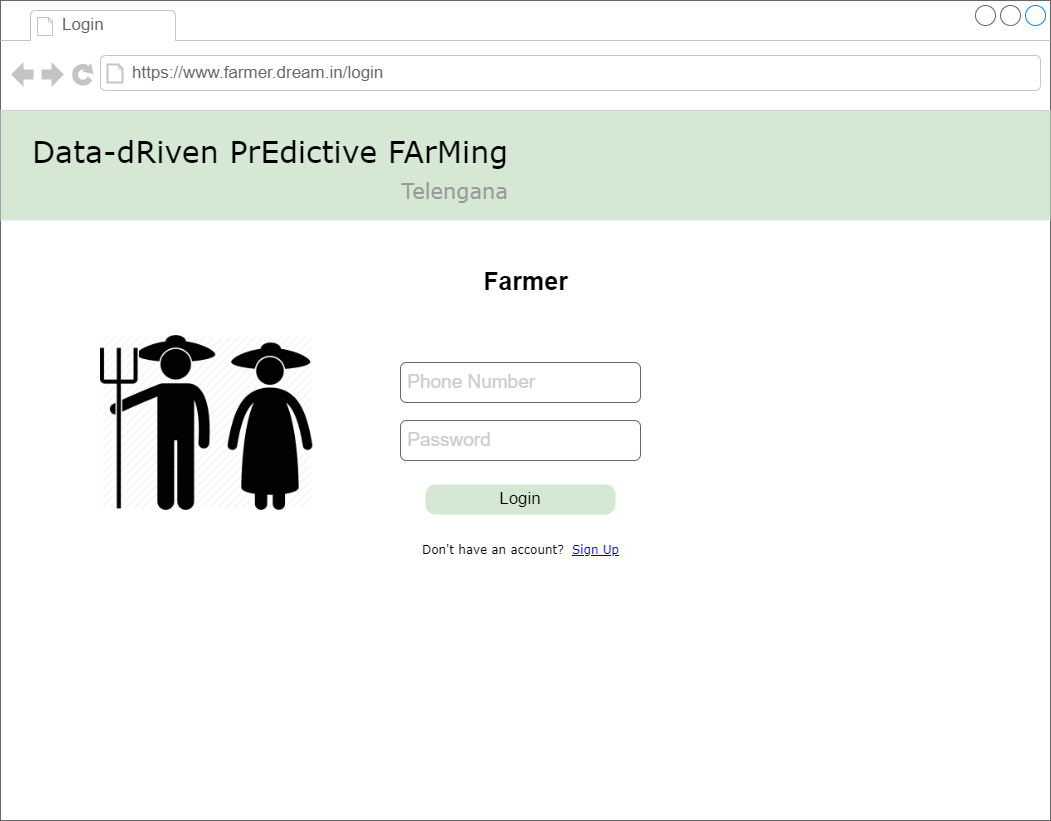

The diagram above was exported from draw.io. Its source (the exported page's mxGraphModel, read from the mxfile embedded in the PNG):
<mxGraphModel dx="2062" dy="1114" grid="1" gridSize="10" guides="1" tooltips="1" connect="1" arrows="1" fold="1" page="1" pageScale="1" pageWidth="1100" pageHeight="850" background="#ffffff" math="0" shadow="0">
  <root>
    <mxCell id="YBUvHunf8OST6so4DoF1-0" />
    <mxCell id="YBUvHunf8OST6so4DoF1-1" parent="YBUvHunf8OST6so4DoF1-0" />
    <mxCell id="YBUvHunf8OST6so4DoF1-2" value="" style="strokeWidth=1;shadow=0;dashed=0;align=center;html=1;shape=mxgraph.mockup.containers.browserWindow;rSize=0;strokeColor=#666666;mainText=,;recursiveResize=0;rounded=0;labelBackgroundColor=none;fontFamily=Verdana;fontSize=12" parent="YBUvHunf8OST6so4DoF1-1" vertex="1">
      <mxGeometry x="30" y="20" width="1050" height="820" as="geometry" />
    </mxCell>
    <mxCell id="YBUvHunf8OST6so4DoF1-3" value="Login" style="strokeWidth=1;shadow=0;dashed=0;align=center;html=1;shape=mxgraph.mockup.containers.anchor;fontSize=17;fontColor=#666666;align=left;" parent="YBUvHunf8OST6so4DoF1-2" vertex="1">
      <mxGeometry x="60" y="12" width="110" height="26" as="geometry" />
    </mxCell>
    <mxCell id="YBUvHunf8OST6so4DoF1-4" value="https://www.farmer.dream.in/login" style="strokeWidth=1;shadow=0;dashed=0;align=center;html=1;shape=mxgraph.mockup.containers.anchor;rSize=0;fontSize=17;fontColor=#666666;align=left;" parent="YBUvHunf8OST6so4DoF1-2" vertex="1">
      <mxGeometry x="130" y="60" width="250" height="26" as="geometry" />
    </mxCell>
    <mxCell id="YBUvHunf8OST6so4DoF1-5" value="Login" style="strokeWidth=1;shadow=0;dashed=0;align=center;html=1;shape=mxgraph.mockup.buttons.button;strokeColor=none;mainText=;buttonStyle=round;fontSize=17;fontStyle=0;fillColor=#d5e8d4;whiteSpace=wrap;rounded=0;labelBackgroundColor=none;" parent="YBUvHunf8OST6so4DoF1-2" vertex="1">
      <mxGeometry x="425" y="480" width="190" height="30" as="geometry" />
    </mxCell>
    <mxCell id="YBUvHunf8OST6so4DoF1-6" value="&lt;font style=&quot;font-size: 19px&quot; color=&quot;#cccccc&quot;&gt;&amp;nbsp;Phone Number&lt;/font&gt;" style="rounded=1;whiteSpace=wrap;html=1;fillColor=none;fontColor=#333333;strokeColor=#666666;align=left;" parent="YBUvHunf8OST6so4DoF1-2" vertex="1">
      <mxGeometry x="400" y="360" width="240" height="40" as="geometry" />
    </mxCell>
    <mxCell id="YBUvHunf8OST6so4DoF1-7" value="&lt;font style=&quot;font-size: 19px&quot; color=&quot;#cccccc&quot;&gt;&amp;nbsp;Password&lt;/font&gt;" style="rounded=1;whiteSpace=wrap;html=1;fillColor=none;fontColor=#333333;strokeColor=#666666;align=left;" parent="YBUvHunf8OST6so4DoF1-2" vertex="1">
      <mxGeometry x="400" y="420" width="240" height="40" as="geometry" />
    </mxCell>
    <mxCell id="YBUvHunf8OST6so4DoF1-8" value="Don't have an account?" style="text;html=1;points=[];align=left;verticalAlign=top;spacingTop=-4;fontSize=12;fontFamily=Verdana;whiteSpace=wrap;" parent="YBUvHunf8OST6so4DoF1-2" vertex="1">
      <mxGeometry x="420" y="540" width="160" height="20" as="geometry" />
    </mxCell>
    <mxCell id="YBUvHunf8OST6so4DoF1-9" value="&lt;u&gt;&lt;font color=&quot;#0000cc&quot;&gt;Sign Up&lt;/font&gt;&lt;/u&gt;" style="text;html=1;points=[];align=left;verticalAlign=top;spacingTop=-4;fontSize=12;fontFamily=Verdana;whiteSpace=wrap;" parent="YBUvHunf8OST6so4DoF1-2" vertex="1">
      <mxGeometry x="570" y="540" width="160" height="20" as="geometry" />
    </mxCell>
    <mxCell id="YBUvHunf8OST6so4DoF1-10" value="" style="group" parent="YBUvHunf8OST6so4DoF1-2" vertex="1" connectable="0">
      <mxGeometry y="110" width="1050" height="110" as="geometry" />
    </mxCell>
    <mxCell id="YBUvHunf8OST6so4DoF1-11" value="" style="rounded=0;whiteSpace=wrap;html=1;fontSize=21;fillColor=#d5e8d4;strokeColor=none;" parent="YBUvHunf8OST6so4DoF1-10" vertex="1">
      <mxGeometry width="1050" height="110" as="geometry" />
    </mxCell>
    <mxCell id="YBUvHunf8OST6so4DoF1-12" value="Data-dRiven PrEdictive FArMing&lt;br&gt;&lt;div style=&quot;text-align: right&quot;&gt;&lt;font style=&quot;font-size: 21px&quot; color=&quot;#999999&quot;&gt;Telengana&lt;/font&gt;&lt;/div&gt;" style="text;html=1;points=[];align=left;verticalAlign=top;spacingTop=-4;fontSize=30;fontFamily=Verdana" parent="YBUvHunf8OST6so4DoF1-10" vertex="1">
      <mxGeometry x="30" y="20" width="480" height="70" as="geometry" />
    </mxCell>
    <mxCell id="z90J6r5FLyptRjUXeS2t-0" value="&lt;b&gt;&lt;font color=&quot;#000000&quot; style=&quot;font-size: 25px&quot;&gt;Farmer&lt;/font&gt;&lt;/b&gt;" style="text;html=1;align=center;verticalAlign=middle;resizable=0;points=[];autosize=1;strokeColor=none;fillColor=none;fontColor=#B3B3B3;" parent="YBUvHunf8OST6so4DoF1-1" vertex="1">
      <mxGeometry x="505" y="290" width="100" height="20" as="geometry" />
    </mxCell>
    <mxCell id="0RBL8dfHDcgYkfKmPFTL-0" value="" style="strokeWidth=1;shadow=0;dashed=0;align=center;html=1;shape=mxgraph.mockup.containers.browserWindow;rSize=0;strokeColor=#666666;mainText=,;recursiveResize=0;rounded=0;labelBackgroundColor=none;fontFamily=Verdana;fontSize=12" parent="YBUvHunf8OST6so4DoF1-1" vertex="1">
      <mxGeometry x="30" y="20" width="1050" height="820" as="geometry" />
    </mxCell>
    <mxCell id="0RBL8dfHDcgYkfKmPFTL-1" value="Login" style="strokeWidth=1;shadow=0;dashed=0;align=center;html=1;shape=mxgraph.mockup.containers.anchor;fontSize=17;fontColor=#666666;align=left;" parent="0RBL8dfHDcgYkfKmPFTL-0" vertex="1">
      <mxGeometry x="60" y="12" width="110" height="26" as="geometry" />
    </mxCell>
    <mxCell id="0RBL8dfHDcgYkfKmPFTL-2" value="https://www.farmer.dream.in/login" style="strokeWidth=1;shadow=0;dashed=0;align=center;html=1;shape=mxgraph.mockup.containers.anchor;rSize=0;fontSize=17;fontColor=#666666;align=left;" parent="0RBL8dfHDcgYkfKmPFTL-0" vertex="1">
      <mxGeometry x="130" y="60" width="250" height="26" as="geometry" />
    </mxCell>
    <mxCell id="0RBL8dfHDcgYkfKmPFTL-4" value="&lt;font color=&quot;#cccccc&quot;&gt;&lt;span style=&quot;font-size: 19px&quot;&gt;&amp;nbsp;Phone Number&lt;/span&gt;&lt;/font&gt;" style="rounded=1;whiteSpace=wrap;html=1;fillColor=none;fontColor=#333333;strokeColor=#666666;align=left;" parent="0RBL8dfHDcgYkfKmPFTL-0" vertex="1">
      <mxGeometry x="400" y="362" width="240" height="40" as="geometry" />
    </mxCell>
    <mxCell id="0RBL8dfHDcgYkfKmPFTL-5" value="&lt;font style=&quot;font-size: 19px&quot; color=&quot;#cccccc&quot;&gt;&amp;nbsp;Password&lt;/font&gt;" style="rounded=1;whiteSpace=wrap;html=1;fillColor=none;fontColor=#333333;strokeColor=#666666;align=left;" parent="0RBL8dfHDcgYkfKmPFTL-0" vertex="1">
      <mxGeometry x="400" y="420" width="240" height="40" as="geometry" />
    </mxCell>
    <mxCell id="0RBL8dfHDcgYkfKmPFTL-8" value="" style="rounded=0;whiteSpace=wrap;html=1;fontSize=21;fillColor=#d5e8d4;strokeColor=none;" parent="0RBL8dfHDcgYkfKmPFTL-0" vertex="1">
      <mxGeometry y="110" width="1050" height="110" as="geometry" />
    </mxCell>
    <mxCell id="0RBL8dfHDcgYkfKmPFTL-9" value="Data-dRiven PrEdictive FArMing&lt;br&gt;&lt;div style=&quot;text-align: right&quot;&gt;&lt;font style=&quot;font-size: 21px&quot; color=&quot;#999999&quot;&gt;Telengana&lt;/font&gt;&lt;/div&gt;" style="text;html=1;points=[];align=left;verticalAlign=top;spacingTop=-4;fontSize=30;fontFamily=Verdana" parent="0RBL8dfHDcgYkfKmPFTL-0" vertex="1">
      <mxGeometry x="30" y="130" width="480" height="50" as="geometry" />
    </mxCell>
    <mxCell id="0RBL8dfHDcgYkfKmPFTL-14" value="" style="shape=image;verticalLabelPosition=bottom;labelBackgroundColor=#ffffff;verticalAlign=top;aspect=fixed;imageAspect=0;image=https://icon-library.com/images/farmer-icon/farmer-icon-13.jpg;" parent="0RBL8dfHDcgYkfKmPFTL-0" vertex="1">
      <mxGeometry x="100" y="335" width="212.32" height="175" as="geometry" />
    </mxCell>
    <mxCell id="JYXoWOGNz6Wi9s-1zi85-0" value="Login" style="strokeWidth=1;shadow=0;dashed=0;align=center;html=1;shape=mxgraph.mockup.buttons.button;strokeColor=none;mainText=;buttonStyle=round;fontSize=17;fontStyle=0;fillColor=#d5e8d4;whiteSpace=wrap;rounded=0;labelBackgroundColor=none;" parent="0RBL8dfHDcgYkfKmPFTL-0" vertex="1">
      <mxGeometry x="425" y="484" width="190" height="30" as="geometry" />
    </mxCell>
    <mxCell id="xGrTaN8XPCqrmoF73Ydg-0" value="&lt;b&gt;&lt;font color=&quot;#000000&quot; style=&quot;font-size: 25px&quot;&gt;Farmer&lt;/font&gt;&lt;/b&gt;" style="text;html=1;align=center;verticalAlign=middle;resizable=0;points=[];autosize=1;strokeColor=none;fillColor=none;fontColor=#B3B3B3;" parent="YBUvHunf8OST6so4DoF1-1" vertex="1">
      <mxGeometry x="505" y="290" width="100" height="20" as="geometry" />
    </mxCell>
    <mxCell id="ufQq6zFbxlEiCETcxatx-0" value="Don't have an account?" style="text;html=1;points=[];align=left;verticalAlign=top;spacingTop=-4;fontSize=12;fontFamily=Verdana;whiteSpace=wrap;" vertex="1" parent="YBUvHunf8OST6so4DoF1-1">
      <mxGeometry x="450" y="560" width="160" height="20" as="geometry" />
    </mxCell>
    <mxCell id="ufQq6zFbxlEiCETcxatx-1" value="&lt;u&gt;&lt;font color=&quot;#0000cc&quot;&gt;Sign Up&lt;/font&gt;&lt;/u&gt;" style="text;html=1;points=[];align=left;verticalAlign=top;spacingTop=-4;fontSize=12;fontFamily=Verdana;whiteSpace=wrap;" vertex="1" parent="YBUvHunf8OST6so4DoF1-1">
      <mxGeometry x="600" y="560" width="160" height="20" as="geometry" />
    </mxCell>
  </root>
</mxGraphModel>